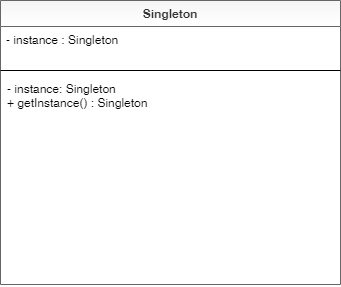

The diagram above was exported from draw.io. Its source (the exported page's mxGraphModel, read from the mxfile embedded in the PNG):
<mxGraphModel dx="2062" dy="1225" grid="1" gridSize="10" guides="1" tooltips="1" connect="1" arrows="1" fold="1" page="1" pageScale="1" pageWidth="827" pageHeight="1169" math="0" shadow="0">
  <root>
    <mxCell id="WIyWlLk6GJQsqaUBKTNV-0" />
    <mxCell id="WIyWlLk6GJQsqaUBKTNV-1" parent="WIyWlLk6GJQsqaUBKTNV-0" />
    <mxCell id="kRlQR4OAU0A3cfp5tNyp-1" value="Singleton" style="swimlane;fontStyle=1;align=center;verticalAlign=top;childLayout=stackLayout;horizontal=1;startSize=26;horizontalStack=0;resizeParent=1;resizeParentMax=0;resizeLast=0;collapsible=1;marginBottom=0;fillColor=#f5f5f5;strokeColor=#666666;fontColor=#333333;gradientColor=#ffffff;fontSize=12;" vertex="1" parent="WIyWlLk6GJQsqaUBKTNV-1">
      <mxGeometry x="250" y="190" width="340" height="284" as="geometry">
        <mxRectangle x="330" y="660" width="410" height="400" as="alternateBounds" />
      </mxGeometry>
    </mxCell>
    <mxCell id="kRlQR4OAU0A3cfp5tNyp-2" value="- instance : Singleton" style="text;strokeColor=none;fillColor=none;align=left;verticalAlign=top;spacingLeft=4;spacingRight=4;overflow=hidden;rotatable=0;points=[[0,0.5],[1,0.5]];portConstraint=eastwest;fontSize=12;" vertex="1" parent="kRlQR4OAU0A3cfp5tNyp-1">
      <mxGeometry y="26" width="340" height="40" as="geometry" />
    </mxCell>
    <mxCell id="kRlQR4OAU0A3cfp5tNyp-3" value="" style="line;strokeWidth=1;fillColor=none;align=left;verticalAlign=middle;spacingTop=-1;spacingLeft=3;spacingRight=3;rotatable=0;labelPosition=right;points=[];portConstraint=eastwest;fontSize=12;" vertex="1" parent="kRlQR4OAU0A3cfp5tNyp-1">
      <mxGeometry y="66" width="340" height="8" as="geometry" />
    </mxCell>
    <mxCell id="kRlQR4OAU0A3cfp5tNyp-4" value="- instance: Singleton&#10;+ getInstance() : Singleton " style="text;strokeColor=none;fillColor=none;align=left;verticalAlign=top;spacingLeft=4;spacingRight=4;overflow=hidden;rotatable=0;points=[[0,0.5],[1,0.5]];portConstraint=eastwest;fontSize=12;spacing=3;" vertex="1" parent="kRlQR4OAU0A3cfp5tNyp-1">
      <mxGeometry y="74" width="340" height="210" as="geometry" />
    </mxCell>
  </root>
</mxGraphModel>